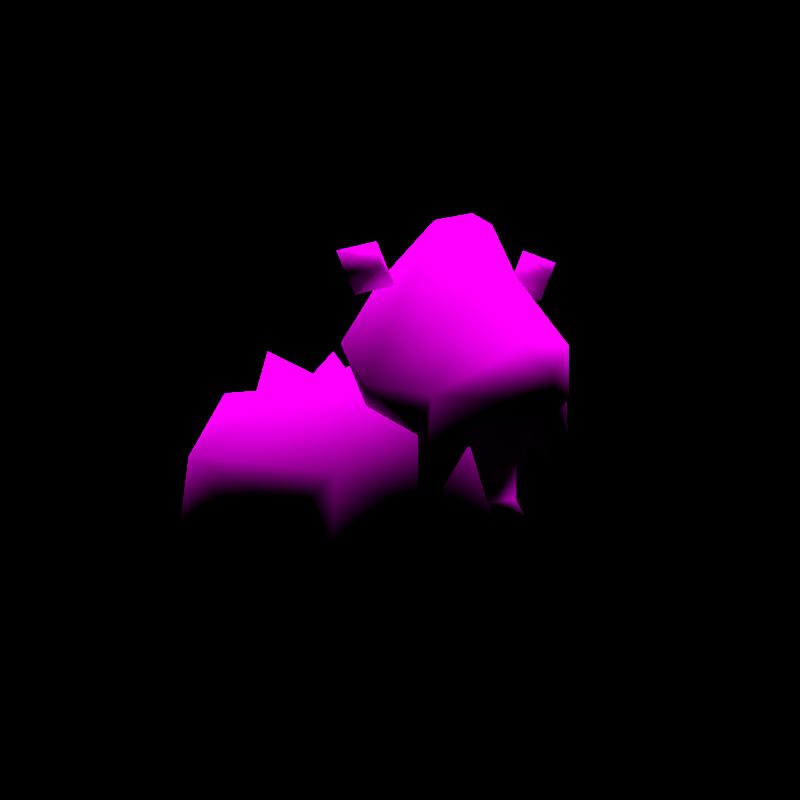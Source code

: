 # Source: rumble-beartic.blend  (saved by Blender 3.6.11; exported with 4.5.12 LTS)
import bpy
from mathutils import Matrix  # noqa: F401  (used for matrix-valued properties, if any)

bpy.ops.wm.read_factory_settings(use_empty=True)
scene = bpy.context.scene
scene.name = 'regice'

# ---- collections
col_don_t_render_me = bpy.data.collections.new("Don't Render Me"); scene.collection.children.link(col_don_t_render_me)

# ---- images (referenced by path relative to the original .blend; pixels are not part of the script)
import os
ASSET_DIR = os.environ.get("B2B_ASSET_DIR", "")  # directory of the original .blend (textures are referenced by path, not embedded)
HERE = os.path.dirname(os.path.abspath(__file__))  # packed textures are extracted next to this script under _unpacked/

def load_image(name, relpath, width, height, colorspace="sRGB"):
    """Load a texture the original file referenced (path relative to the .blend, or extracted next to this script)."""
    p = next((c for c in (os.path.join(HERE, relpath), os.path.join(ASSET_DIR, relpath)) if relpath and os.path.exists(c)), "")
    if p:
        img = bpy.data.images.load(p, check_existing=True)
        img.name = name
    else:  # same state as the original file: an image datablock whose file is absent (Cycles renders it pink)
        img = bpy.data.images.new(name, width, height)
        img.source = "FILE"
        img.filepath = "//" + (relpath or name)
    img.colorspace_settings.name = colorspace
    return img
img_tunbeaa_body_c_png = load_image('TUNBEAA_body_C.png', 'TUNBEAA_body_C.png', 1024, 1024, 'sRGB')
img_tunbeaa_eye_c_png = load_image('TUNBEAA_eye_C.png', 'TUNBEAA_eye_C.png', 1024, 1024, 'sRGB')

# ---- materials (node trees are filled in below, after node groups)
mat_pii_tunbeaa_body_png = bpy.data.materials.new('Pii_TUNBEAA_body.png')
mat_pii_tunbeaa_body_png.use_transparent_shadow = False
mat_pii_tunbeaa_body_png.diffuse_color = (0.5, 0.5, 0.5, 1.0)
mat_pii_tunbeaa_body_png.roughness = 0.5528
mat_pii_tunbeaa_body_png.specular_intensity = 1.0
mat_pii_tunbeaa_eye_png = bpy.data.materials.new('Pii_TUNBEAA_eye.png')
mat_pii_tunbeaa_eye_png.use_transparent_shadow = False
mat_pii_tunbeaa_eye_png.diffuse_color = (0.5, 0.5, 0.5, 1.0)
mat_pii_tunbeaa_eye_png.roughness = 0.5528
mat_pii_tunbeaa_eye_png.specular_intensity = 1.0

# ---- material node trees
mat_pii_tunbeaa_body_png.use_nodes = True; mat_pii_tunbeaa_body_png.node_tree.nodes.clear()
_N = mat_pii_tunbeaa_body_png.node_tree.nodes; _L = mat_pii_tunbeaa_body_png.node_tree.links
n0 = _N.new('ShaderNodeOutputMaterial'); n0.name = 'Material Output'; n0.location = (300, 300)
n1 = _N.new('ShaderNodeBsdfPrincipled'); n1.name = 'Principled BSDF'; n1.location = (10, 300)
n1.distribution = 'GGX'
n1.subsurface_method = 'BURLEY'
n1.inputs[2].default_value = 0.0
n1.inputs[3].default_value = 1.45
n1.inputs[13].default_value = 0.0
n1.inputs[27].default_value = (0.0, 0.0, 0.0, 1.0)
n1.inputs[28].default_value = 1.0
n2 = _N.new('ShaderNodeTexImage'); n2.name = 'Image Texture'; n2.location = (-300, 600)
n2.image = img_tunbeaa_body_c_png
n2.interpolation = 'Closest'
n2.extension = 'MIRROR'
_L.new(n1.outputs[0], n0.inputs[0])
_L.new(n2.outputs[0], n1.inputs[0])
n0.is_active_output = True
mat_pii_tunbeaa_eye_png.use_nodes = True; mat_pii_tunbeaa_eye_png.node_tree.nodes.clear()
_N = mat_pii_tunbeaa_eye_png.node_tree.nodes; _L = mat_pii_tunbeaa_eye_png.node_tree.links
n0 = _N.new('ShaderNodeOutputMaterial'); n0.name = 'Material Output'; n0.location = (300, 300)
n1 = _N.new('ShaderNodeBsdfPrincipled'); n1.name = 'Principled BSDF'; n1.location = (10, 300)
n1.distribution = 'GGX'
n1.subsurface_method = 'BURLEY'
n1.inputs[2].default_value = 0.0
n1.inputs[3].default_value = 1.45
n1.inputs[13].default_value = 0.0
n1.inputs[27].default_value = (0.0, 0.0, 0.0, 1.0)
n1.inputs[28].default_value = 1.0
n2 = _N.new('ShaderNodeTexImage'); n2.name = 'Image Texture'; n2.location = (-300, 600)
n2.image = img_tunbeaa_eye_c_png
n2.interpolation = 'Closest'
n2.extension = 'MIRROR'
_L.new(n1.outputs[0], n0.inputs[0])
_L.new(n2.outputs[0], n1.inputs[0])
n0.is_active_output = True

# ---- world
world_world = bpy.data.worlds.new('World'); scene.world = world_world
world_world.use_nodes = True; world_world.node_tree.nodes.clear()
_N = world_world.node_tree.nodes; _L = world_world.node_tree.links
n0 = _N.new('ShaderNodeOutputWorld'); n0.name = 'World Output'; n0.location = (300, 300)
n1 = _N.new('ShaderNodeBackground'); n1.name = 'Background'; n1.location = (10, 300)
n1.inputs[0].default_value = (0.05088, 0.05088, 0.05088, 1.0)
n1.inputs[1].default_value = 0.0
_L.new(n1.outputs[0], n0.inputs[0])
n0.is_active_output = True
world_world.color = (0.05088, 0.05088, 0.05088)
world_world.use_sun_shadow = False
world_world.sun_shadow_jitter_overblur = 0.0

# ---- cameras
cam_camera = bpy.data.cameras.new('Camera')
cam_camera.clip_end = 2e+04

# ---- lights
light_sun = bpy.data.lights.new('Sun', 'SUN')
light_sun.specular_factor = 0.0
light_sun.transmission_factor = 0.0
light_sun.use_shadow = False
light_sun.angle = 0.7854
light_sun.energy = 5.0
light_sun.shadow_soft_size = 0.25

# ---- meshes
me_tunbeaa = bpy.data.meshes.new('TUNBEAA')
me_tunbeaa.from_pydata([(0.0, 0.4239, 0.3252), (0.0, 0.4239, 0.1779), (-0.3742, 0.3198, -2.414e-08), (0.3742, 0.3198, -2.414e-08), (-0.354, 0.2551, 0.3252), (0.354, 0.2551, 0.3252), (-0.2719, 0.2127, 0.4863), (0.2719, 0.2127, 0.4863), (0.0, 0.3513, 0.4863), (0.0, 0.08024, 0.1412), (-0.2131, -0.04252, 0.4863), (-0.2841, 0.07633, 0.1615), (-0.2176, -0.2792, 0.3252), (-0.2253, -0.08058, 0.2049), (0.2131, -0.04252, 0.4863), (0.2841, 0.07633, 0.1615), (0.2176, -0.2792, 0.3252), (0.2253, -0.08058, 0.2049), (0.0, 0.03119, 0.5125), (0.0, -0.08656, 0.1804), (-0.1516, -0.2736, 0.499), (0.0, -0.3724, 0.4054), (0.0, -0.2801, 0.2157), (0.0, -0.1812, 0.6135), (0.1516, -0.2736, 0.499), (0.0, 0.4372, 0.1532), (-0.09961, 0.4888, 0.2304), (0.0, 0.43, 0.3243), (-0.1395, 0.4081, 0.1749), (0.09961, 0.4888, 0.2304), (-0.1018, 0.4111, 0.06277), (0.1395, 0.4081, 0.1749), (0.0, 0.3101, 0.05701), (0.1018, 0.4111, 0.06277), (-0.1395, 0.3962, 0.3178), (0.1395, 0.3962, 0.3178), (-0.1395, 0.3028, 0.09429), (0.1395, 0.3028, 0.09429), (-0.09961, 0.4572, 0.4437), (-0.1972, 0.2644, 0.2921), (-0.1395, 0.3372, 0.4436), (0.1972, 0.2644, 0.2921), (0.09961, 0.4572, 0.4437), (0.1395, 0.3372, 0.4436), (-0.1018, 0.2143, 0.02448), (0.1018, 0.2143, 0.02448), (0.0, 0.1457, 0.09649), (0.0, 0.356, 0.4746), (-0.1395, 0.167, 0.09123), (-0.1395, 0.2259, 0.4899), (-0.1395, 0.09445, 0.2068), (-0.1395, 0.1101, 0.4073), (0.1395, 0.167, 0.09123), (0.1395, 0.2259, 0.4899), (0.1395, 0.09445, 0.2068), (0.1395, 0.1101, 0.4073), (-0.1018, 0.3143, 0.5946), (0.1018, 0.3143, 0.5946), (0.0, 0.2186, 0.5272), (-0.09961, 0.0555, 0.1189), (0.0, 0.06058, 0.2002), (-0.1018, 0.1202, 0.5529), (0.0, 0.081, 0.429), (0.09961, 0.0555, 0.1189), (0.1018, 0.1202, 0.5529), (0.0, -0.6504, 0.4198), (0.0, -0.7505, 0.4915), (-0.08015, -0.7144, 0.4952), (0.08015, -0.7144, 0.4952), (-0.07819, -0.5903, 0.4032), (0.07819, -0.5903, 0.4032), (-0.0391, -0.6003, 0.2804), (0.0391, -0.6003, 0.2804), (0.0, -0.6416, 0.2887), (0.0, -0.7646, 0.5508), (0.0, -0.5075, 0.3853), (-0.1062, -0.6504, 0.4683), (-0.1537, -0.5123, 0.4188), (-0.1988, -0.5864, 0.2416), (0.1062, -0.6504, 0.4683), (0.1537, -0.5123, 0.4188), (0.1988, -0.5864, 0.2416), (0.0, -0.6887, 0.2462), (-0.05597, -0.7406, 0.6044), (0.05597, -0.7406, 0.6044), (-0.1732, -0.5967, 0.5052), (0.0, -0.6108, 0.1576), (0.1732, -0.5967, 0.5052), (0.1295, -0.3198, 0.7497), (0.2264, -0.3153, 0.6105), (0.09481, -0.1855, 0.6105), (0.1513, -0.4586, 0.7148), (0.0, -0.262, 0.7375), (0.07712, -0.4586, 0.8717), (0.0, -0.3534, 0.8884), (0.1534, -0.3015, 0.4713), (0.2482, -0.4586, 0.5245), (-0.1295, -0.3198, 0.7497), (-0.09481, -0.1855, 0.6105), (0.0, -0.4897, 0.8884), (0.05561, -0.5755, 0.7461), (0.1367, -0.6019, 0.6105), (0.0, -0.2267, 0.4835), (0.0, -0.3615, 0.3853), (-0.07712, -0.4586, 0.8717), (-0.2264, -0.3153, 0.6105), (-0.1513, -0.4586, 0.7148), (-0.05561, -0.5755, 0.7461), (-0.1534, -0.3015, 0.4713), (-0.2482, -0.4586, 0.5245), (-0.1367, -0.6019, 0.6105), (-0.2614, -0.3085, 2.329e-08), (0.2614, -0.3085, 2.329e-08), (0.2939, -0.4179, 0.7998), (0.2221, -0.3544, 0.7665), (0.1954, -0.4179, 0.824), (0.2489, -0.4179, 0.709), (0.2221, -0.4813, 0.7665), (0.1504, -0.4179, 0.7331), (-0.2939, -0.4179, 0.7998), (-0.1954, -0.4179, 0.824), (-0.2221, -0.3544, 0.7665), (-0.2221, -0.4813, 0.7665), (-0.2489, -0.4179, 0.709), (-0.1504, -0.4179, 0.7331)], [], [(0, 1, 2), (0, 3, 1), (0, 2, 4), (0, 5, 3), (0, 4, 6), (0, 7, 5), (0, 6, 8), (0, 8, 7), (1, 9, 2), (1, 3, 9), (4, 10, 6), (4, 2, 11), (4, 12, 10), (4, 11, 13), (4, 13, 12), (2, 9, 11), (5, 7, 14), (5, 15, 3), (5, 14, 16), (5, 17, 15), (5, 16, 17), (3, 15, 9), (8, 6, 18), (8, 18, 7), (7, 18, 14), (6, 10, 18), (13, 11, 19), (19, 15, 17), (19, 11, 9), (19, 9, 15), (12, 20, 10), (12, 21, 20), (12, 22, 21), (22, 16, 21), (14, 18, 23), (14, 24, 16), (14, 23, 24), (23, 10, 20), (23, 20, 21), (23, 18, 10), (23, 21, 24), (24, 21, 16), (25, 26, 27), (25, 28, 26), (25, 27, 29), (25, 30, 28), (25, 29, 31), (25, 32, 30), (25, 31, 33), (25, 33, 32), (26, 34, 27), (26, 28, 34), (29, 35, 31), (29, 27, 35), (30, 32, 36), (30, 36, 28), (33, 31, 37), (33, 37, 32), (34, 38, 27), (34, 28, 39), (34, 40, 38), (34, 39, 40), (28, 36, 39), (35, 41, 31), (35, 27, 42), (35, 43, 41), (35, 42, 43), (31, 41, 37), (32, 44, 36), (32, 37, 45), (32, 46, 44), (32, 45, 46), (38, 40, 47), (38, 47, 27), (42, 47, 43), (42, 27, 47), (39, 36, 48), (39, 49, 40), (39, 48, 50), (39, 51, 49), (44, 46, 48), (44, 48, 36), (41, 52, 37), (41, 43, 53), (41, 54, 52), (41, 53, 55), (45, 52, 46), (45, 37, 52), (47, 40, 56), (47, 57, 43), (47, 56, 58), (47, 58, 57), (57, 53, 43), (57, 58, 53), (56, 40, 49), (56, 49, 58), (50, 48, 59), (50, 59, 60), (59, 46, 60), (59, 48, 46), (51, 61, 49), (51, 62, 61), (61, 62, 58), (61, 58, 49), (54, 63, 52), (54, 60, 63), (63, 60, 46), (63, 46, 52), (55, 53, 64), (55, 64, 62), (64, 58, 62), (64, 53, 58), (65, 66, 67), (65, 68, 66), (65, 67, 69), (65, 70, 68), (65, 69, 71), (65, 72, 70), (65, 71, 73), (65, 73, 72), (66, 74, 67), (66, 68, 74), (69, 75, 71), (69, 67, 76), (69, 77, 75), (69, 76, 78), (69, 78, 77), (70, 72, 75), (70, 79, 68), (70, 75, 80), (70, 81, 79), (70, 80, 81), (73, 71, 82), (73, 82, 72), (74, 83, 67), (74, 68, 84), (74, 84, 83), (76, 85, 78), (76, 67, 85), (85, 77, 78), (85, 67, 83), (75, 86, 71), (75, 72, 86), (86, 82, 71), (86, 72, 82), (79, 81, 87), (79, 87, 68), (87, 81, 80), (87, 84, 68), (88, 89, 90), (88, 91, 89), (88, 90, 92), (88, 93, 91), (88, 92, 94), (88, 94, 93), (89, 95, 90), (89, 91, 96), (89, 96, 95), (92, 97, 94), (92, 90, 98), (92, 98, 97), (93, 94, 99), (93, 99, 100), (91, 101, 96), (95, 102, 90), (95, 96, 80), (95, 103, 102), (95, 80, 103), (90, 102, 98), (97, 104, 94), (97, 98, 105), (97, 106, 104), (97, 105, 106), (94, 104, 99), (100, 99, 107), (100, 107, 84), (99, 104, 107), (101, 87, 96), (101, 84, 87), (87, 80, 96), (103, 108, 102), (103, 80, 75), (103, 77, 108), (103, 75, 77), (98, 108, 105), (98, 102, 108), (106, 105, 109), (106, 109, 110), (108, 77, 109), (108, 109, 105), (107, 83, 84), (110, 109, 85), (110, 85, 83), (85, 109, 77), (111, 22, 12), (111, 19, 22), (111, 12, 13), (111, 13, 19), (22, 19, 112), (22, 112, 16), (19, 17, 112), (112, 17, 16), (113, 114, 115), (113, 116, 114), (113, 115, 117), (113, 117, 116), (114, 118, 115), (114, 116, 118), (118, 117, 115), (118, 116, 117), (119, 120, 121), (119, 122, 120), (119, 121, 123), (119, 123, 122), (120, 124, 121), (120, 122, 124), (124, 123, 121), (124, 122, 123), (107, 110, 83), (101, 100, 84), (100, 101, 91), (91, 93, 100), (106, 110, 107), (106, 107, 104)])
me_tunbeaa.polygons.foreach_set('use_smooth', [True] * 224)
me_tunbeaa.polygons.foreach_set('material_index', [0, 0, 0, 0, 0, 0, 0, 0, 0, 0, 0, 0, 0, 0, 0, 0, 0, 0, 0, 0, 0, 0, 0, 0, 0, 0, 0, 0, 0, 0, 0, 0, 0, 0, 0, 0, 0, 0, 0, 0, 0, 0, 0, 0, 0, 0, 0, 0, 0, 0, 0, 0, 0, 0, 0, 0, 0, 0, 0, 0, 0, 0, 0, 0, 0, 0, 0, 0, 0, 0, 0, 0, 0, 0, 0, 0, 0, 0, 0, 0, 0, 0, 0, 0, 0, 0, 0, 0, 0, 0, 0, 0, 0, 0, 0, 0, 0, 0, 0, 0, 0, 0, 0, 0, 0, 0, 0, 0, 0, 0, 0, 0, 0, 0, 0, 0, 0, 0, 0, 0, 0, 0, 0, 0, 0, 0, 0, 0, 0, 0, 0, 0, 0, 0, 0, 0, 0, 0, 0, 0, 0, 0, 0, 0, 0, 0, 0, 0, 0, 0, 0, 0, 0, 0, 0, 0, 0, 0, 0, 0, 0, 0, 0, 0, 0, 0, 0, 0, 0, 0, 0, 0, 0, 0, 0, 0, 0, 0, 0, 0, 0, 0, 0, 0, 0, 0, 0, 0, 0, 0, 0, 0, 0, 0, 0, 0, 0, 0, 0, 0, 0, 0, 0, 0, 0, 0, 0, 0, 0, 0, 0, 0, 0, 0, 0, 0, 0, 0, 1, 1, 1, 1, 1, 1])
_uv = me_tunbeaa.uv_layers.new(name='Float2')
_uv.uv.foreach_set('vector', [0.4332, 0.8064, 0.4332, 0.7955, 0.4178, 0.7823, 0.4332, 0.8064, 0.4178, 0.7823, 0.4332, 0.7955, 0.4332, 0.8064, 0.4178, 0.7823, 0.4081, 0.8064, 0.4332, 0.8064, 0.4081, 0.8064, 0.4178, 0.7823, 0.4332, 0.8064, 0.4081, 0.8064, 0.4019, 0.8184, 0.4332, 0.8064, 0.4019, 0.8184, 0.4081, 0.8064, 0.4332, 0.8064, 0.4019, 0.8184, 0.4225, 0.8184, 0.4332, 0.8064, 0.4225, 0.8184, 0.4019, 0.8184, 0.4332, 0.7955, 0.3822, 0.7927, 0.4178, 0.7823, 0.4332, 0.7955, 0.4178, 0.7823, 0.3822, 0.7927, 0.4081, 0.8064, 0.3639, 0.8184, 0.4019, 0.8184, 0.4081, 0.8064, 0.4178, 0.7823, 0.3816, 0.7943, 0.4081, 0.8064, 0.3288, 0.8064, 0.3639, 0.8184, 0.4081, 0.8064, 0.3816, 0.7943, 0.351, 0.7968, 0.4081, 0.8064, 0.351, 0.7968, 0.3288, 0.8064, 0.4178, 0.7823, 0.3822, 0.7927, 0.3816, 0.7943, 0.4081, 0.8064, 0.4019, 0.8184, 0.3639, 0.8184, 0.4081, 0.8064, 0.3816, 0.7943, 0.4178, 0.7823, 0.4081, 0.8064, 0.3639, 0.8184, 0.3288, 0.8064, 0.4081, 0.8064, 0.351, 0.7968, 0.3816, 0.7943, 0.4081, 0.8064, 0.3288, 0.8064, 0.351, 0.7968, 0.4178, 0.7823, 0.3816, 0.7943, 0.3822, 0.7927, 0.4225, 0.8184, 0.4019, 0.8184, 0.3749, 0.8203, 0.4225, 0.8184, 0.3749, 0.8203, 0.4019, 0.8184, 0.4019, 0.8184, 0.3749, 0.8203, 0.3639, 0.8184, 0.4019, 0.8184, 0.3639, 0.8184, 0.3749, 0.8203, 0.351, 0.7968, 0.3816, 0.7943, 0.3574, 0.7957, 0.3574, 0.7957, 0.3816, 0.7943, 0.351, 0.7968, 0.3574, 0.7957, 0.3816, 0.7943, 0.3822, 0.7927, 0.3574, 0.7957, 0.3822, 0.7927, 0.3816, 0.7943, 0.3288, 0.8064, 0.3296, 0.8193, 0.3639, 0.8184, 0.3288, 0.8064, 0.3149, 0.8124, 0.3296, 0.8193, 0.3288, 0.8064, 0.3286, 0.7983, 0.3149, 0.8124, 0.3286, 0.7983, 0.3288, 0.8064, 0.3149, 0.8124, 0.3639, 0.8184, 0.3749, 0.8203, 0.3433, 0.8278, 0.3639, 0.8184, 0.3296, 0.8193, 0.3288, 0.8064, 0.3639, 0.8184, 0.3433, 0.8278, 0.3296, 0.8193, 0.3433, 0.8278, 0.3639, 0.8184, 0.3296, 0.8193, 0.3433, 0.8278, 0.3296, 0.8193, 0.3149, 0.8124, 0.3433, 0.8278, 0.3749, 0.8203, 0.3639, 0.8184, 0.3433, 0.8278, 0.3149, 0.8124, 0.3296, 0.8193, 0.3296, 0.8193, 0.3149, 0.8124, 0.3288, 0.8064, 0.1764, 0.9179, 0.199, 0.9309, 0.1861, 0.9467, 0.1764, 0.9179, 0.167, 0.9214, 0.199, 0.9309, 0.1764, 0.9179, 0.1861, 0.9467, 0.199, 0.9309, 0.1764, 0.9179, 0.1646, 0.903, 0.167, 0.9214, 0.1764, 0.9179, 0.199, 0.9309, 0.167, 0.9214, 0.1764, 0.9179, 0.132, 0.9021, 0.1646, 0.903, 0.1764, 0.9179, 0.167, 0.9214, 0.1646, 0.903, 0.1764, 0.9179, 0.1646, 0.903, 0.132, 0.9021, 0.199, 0.9309, 0.1752, 0.9456, 0.1861, 0.9467, 0.199, 0.9309, 0.167, 0.9214, 0.1752, 0.9456, 0.199, 0.9309, 0.1752, 0.9456, 0.167, 0.9214, 0.199, 0.9309, 0.1861, 0.9467, 0.1752, 0.9456, 0.1646, 0.903, 0.132, 0.9021, 0.1296, 0.9081, 0.1646, 0.903, 0.1296, 0.9081, 0.167, 0.9214, 0.1646, 0.903, 0.167, 0.9214, 0.1296, 0.9081, 0.1646, 0.903, 0.1296, 0.9081, 0.132, 0.9021, 0.1752, 0.9456, 0.1863, 0.9637, 0.1861, 0.9467, 0.1752, 0.9456, 0.167, 0.9214, 0.1172, 0.94, 0.1752, 0.9456, 0.1495, 0.9665, 0.1863, 0.9637, 0.1752, 0.9456, 0.1172, 0.94, 0.1495, 0.9665, 0.167, 0.9214, 0.1296, 0.9081, 0.1172, 0.94, 0.1752, 0.9456, 0.1172, 0.94, 0.167, 0.9214, 0.1752, 0.9456, 0.1861, 0.9467, 0.1863, 0.9637, 0.1752, 0.9456, 0.1495, 0.9665, 0.1172, 0.94, 0.1752, 0.9456, 0.1863, 0.9637, 0.1495, 0.9665, 0.167, 0.9214, 0.1172, 0.94, 0.1296, 0.9081, 0.132, 0.9021, 0.1011, 0.8968, 0.1296, 0.9081, 0.132, 0.9021, 0.1296, 0.9081, 0.1011, 0.8968, 0.132, 0.9021, 0.07894, 0.9084, 0.1011, 0.8968, 0.132, 0.9021, 0.1011, 0.8968, 0.07894, 0.9084, 0.1863, 0.9637, 0.1495, 0.9665, 0.1555, 0.9715, 0.1863, 0.9637, 0.1555, 0.9715, 0.1861, 0.9467, 0.1863, 0.9637, 0.1555, 0.9715, 0.1495, 0.9665, 0.1863, 0.9637, 0.1861, 0.9467, 0.1555, 0.9715, 0.1172, 0.94, 0.1296, 0.9081, 0.08501, 0.9134, 0.1172, 0.94, 0.1048, 0.9719, 0.1495, 0.9665, 0.1172, 0.94, 0.08501, 0.9134, 0.05925, 0.9343, 0.1172, 0.94, 0.06745, 0.9586, 0.1048, 0.9719, 0.1011, 0.8968, 0.07894, 0.9084, 0.08501, 0.9134, 0.1011, 0.8968, 0.08501, 0.9134, 0.1296, 0.9081, 0.1172, 0.94, 0.08501, 0.9134, 0.1296, 0.9081, 0.1172, 0.94, 0.1495, 0.9665, 0.1048, 0.9719, 0.1172, 0.94, 0.05925, 0.9343, 0.08501, 0.9134, 0.1172, 0.94, 0.1048, 0.9719, 0.06745, 0.9586, 0.1011, 0.8968, 0.08501, 0.9134, 0.07894, 0.9084, 0.1011, 0.8968, 0.1296, 0.9081, 0.08501, 0.9134, 0.1555, 0.9715, 0.1495, 0.9665, 0.1334, 0.9832, 0.1555, 0.9715, 0.1334, 0.9832, 0.1495, 0.9665, 0.1555, 0.9715, 0.1334, 0.9832, 0.1025, 0.9779, 0.1555, 0.9715, 0.1025, 0.9779, 0.1334, 0.9832, 0.1334, 0.9832, 0.1048, 0.9719, 0.1495, 0.9665, 0.1334, 0.9832, 0.1025, 0.9779, 0.1048, 0.9719, 0.1334, 0.9832, 0.1495, 0.9665, 0.1048, 0.9719, 0.1334, 0.9832, 0.1048, 0.9719, 0.1025, 0.9779, 0.05925, 0.9343, 0.08501, 0.9134, 0.04819, 0.9163, 0.05925, 0.9343, 0.04819, 0.9163, 0.04832, 0.9333, 0.04819, 0.9163, 0.07894, 0.9084, 0.04832, 0.9333, 0.04819, 0.9163, 0.08501, 0.9134, 0.07894, 0.9084, 0.06745, 0.9586, 0.06988, 0.977, 0.1048, 0.9719, 0.06745, 0.9586, 0.05807, 0.9621, 0.06988, 0.977, 0.06988, 0.977, 0.05807, 0.9621, 0.1025, 0.9779, 0.06988, 0.977, 0.1025, 0.9779, 0.1048, 0.9719, 0.05925, 0.9343, 0.04819, 0.9163, 0.08501, 0.9134, 0.05925, 0.9343, 0.04832, 0.9333, 0.04819, 0.9163, 0.04819, 0.9163, 0.04832, 0.9333, 0.07894, 0.9084, 0.04819, 0.9163, 0.07894, 0.9084, 0.08501, 0.9134, 0.06745, 0.9586, 0.1048, 0.9719, 0.06988, 0.977, 0.06745, 0.9586, 0.06988, 0.977, 0.05807, 0.9621, 0.06988, 0.977, 0.1025, 0.9779, 0.05807, 0.9621, 0.06988, 0.977, 0.1048, 0.9719, 0.1025, 0.9779, 0.0, 0.3278, 0.0, 0.4074, -0.4414, 0.4121, 0.0, 0.3278, 0.4414, 0.4121, 0.0, 0.4074, 0.0, 0.3278, -0.4414, 0.4121, -0.391, 0.307, 0.0, 0.3278, 0.391, 0.307, 0.4414, 0.4121, 0.0, 0.3278, -0.391, 0.307, -0.1955, 0.1535, 0.0, 0.3278, 0.1955, 0.1535, 0.391, 0.307, 0.0, 0.3278, -0.1955, 0.1535, 0.0, 0.1639, 0.0, 0.3278, 0.0, 0.1639, 0.1955, 0.1535, 0.0, 0.4074, 0.0, 0.4915, -0.4414, 0.4121, 0.0, 0.4074, 0.4414, 0.4121, 0.0, 0.4915, -0.391, 0.307, 0.0, 0.2846, -0.1955, 0.1535, -0.391, 0.307, -0.4414, 0.4121, -0.5311, 0.3884, -0.391, 0.307, -0.6996, 0.3203, 0.0, 0.2846, -0.391, 0.307, -0.5311, 0.3884, -0.9941, 0.105, -0.391, 0.307, -0.9941, 0.105, -0.6996, 0.3203, 0.391, 0.307, 0.1955, 0.1535, 0.0, 0.2846, 0.391, 0.307, 0.5311, 0.3884, 0.4414, 0.4121, 0.391, 0.307, 0.0, 0.2846, 0.6996, 0.3203, 0.391, 0.307, 0.9941, 0.105, 0.5311, 0.3884, 0.391, 0.307, 0.6996, 0.3203, 0.9941, 0.105, 0.0, 0.1639, -0.1955, 0.1535, 0.0, 0.1108, 0.0, 0.1639, 0.0, 0.1108, 0.1955, 0.1535, 0.0, 0.4915, -0.343, 0.5585, -0.4414, 0.4121, 0.0, 0.4915, 0.4414, 0.4121, 0.343, 0.5585, 0.0, 0.4915, 0.343, 0.5585, -0.343, 0.5585, -0.5311, 0.3884, -0.9971, 0.4345, -0.9941, 0.105, -0.5311, 0.3884, -0.4414, 0.4121, -0.9971, 0.4345, -0.9971, 0.4345, -0.6996, 0.3203, -0.9941, 0.105, -0.9971, 0.4345, -0.4414, 0.4121, -0.343, 0.5585, 0.0, 0.2846, 0.0, 0.0, -0.1955, 0.1535, 0.0, 0.2846, 0.1955, 0.1535, 0.0, 0.0, 0.0, 0.0, 0.0, 0.1108, -0.1955, 0.1535, 0.0, 0.0, 0.1955, 0.1535, 0.0, 0.1108, 0.5311, 0.3884, 0.9941, 0.105, 0.9971, 0.4345, 0.5311, 0.3884, 0.9971, 0.4345, 0.4414, 0.4121, 0.9971, 0.4345, 0.9941, 0.105, 0.6996, 0.3203, 0.9971, 0.4345, 0.343, 0.5585, 0.4414, 0.4121, 0.4261, 0.9531, 0.4585, 0.9298, 0.4145, 0.9298, 0.4261, 0.9531, 0.4351, 0.9473, 0.4585, 0.9298, 0.4261, 0.9531, 0.4145, 0.9298, 0.3828, 0.9511, 0.4261, 0.9531, 0.405, 0.9735, 0.4351, 0.9473, 0.4261, 0.9531, 0.3828, 0.9511, 0.3828, 0.9763, 0.4261, 0.9531, 0.3828, 0.9763, 0.405, 0.9735, 0.4585, 0.9298, 0.4341, 0.9066, 0.4145, 0.9298, 0.4585, 0.9298, 0.4351, 0.9473, 0.4658, 0.9155, 0.4585, 0.9298, 0.4658, 0.9155, 0.4341, 0.9066, 0.3828, 0.9511, 0.3395, 0.9531, 0.3828, 0.9763, 0.3828, 0.9511, 0.4145, 0.9298, 0.3511, 0.9298, 0.3828, 0.9511, 0.3511, 0.9298, 0.3395, 0.9531, 0.405, 0.9735, 0.3828, 0.9763, 0.3828, 0.9763, 0.405, 0.9735, 0.3828, 0.9763, 0.4022, 0.9525, 0.4351, 0.9473, 0.4381, 0.9298, 0.4658, 0.9155, 0.4341, 0.9066, 0.3828, 0.9086, 0.4145, 0.9298, 0.4341, 0.9066, 0.4658, 0.9155, 0.4296, 0.897, 0.4341, 0.9066, 0.3828, 0.8922, 0.3828, 0.9086, 0.4341, 0.9066, 0.4296, 0.897, 0.3828, 0.8922, 0.4145, 0.9298, 0.3828, 0.9086, 0.3511, 0.9298, 0.3395, 0.9531, 0.3605, 0.9735, 0.3828, 0.9763, 0.3395, 0.9531, 0.3511, 0.9298, 0.3071, 0.9298, 0.3395, 0.9531, 0.3304, 0.9473, 0.3605, 0.9735, 0.3395, 0.9531, 0.3071, 0.9298, 0.3304, 0.9473, 0.3828, 0.9763, 0.3605, 0.9735, 0.3828, 0.9763, 0.4022, 0.9525, 0.3828, 0.9763, 0.3633, 0.9525, 0.4022, 0.9525, 0.3633, 0.9525, 0.4041, 0.9288, 0.3828, 0.9763, 0.3605, 0.9735, 0.3633, 0.9525, 0.4381, 0.9298, 0.4463, 0.9122, 0.4658, 0.9155, 0.4381, 0.9298, 0.4041, 0.9288, 0.4463, 0.9122, 0.4463, 0.9122, 0.4296, 0.897, 0.4658, 0.9155, 0.3828, 0.8922, 0.3315, 0.9066, 0.3828, 0.9086, 0.3828, 0.8922, 0.4296, 0.897, 0.3828, 0.8922, 0.3828, 0.8922, 0.336, 0.897, 0.3315, 0.9066, 0.3828, 0.8922, 0.3828, 0.8922, 0.336, 0.897, 0.3511, 0.9298, 0.3315, 0.9066, 0.3071, 0.9298, 0.3511, 0.9298, 0.3828, 0.9086, 0.3315, 0.9066, 0.3304, 0.9473, 0.3071, 0.9298, 0.2998, 0.9155, 0.3304, 0.9473, 0.2998, 0.9155, 0.3275, 0.9298, 0.3315, 0.9066, 0.336, 0.897, 0.2998, 0.9155, 0.3315, 0.9066, 0.2998, 0.9155, 0.3071, 0.9298, 0.3633, 0.9525, 0.3614, 0.9288, 0.4041, 0.9288, 0.3275, 0.9298, 0.2998, 0.9155, 0.3193, 0.9122, 0.3275, 0.9298, 0.3193, 0.9122, 0.3614, 0.9288, 0.3193, 0.9122, 0.2998, 0.9155, 0.336, 0.897, 0.9653, 1.0, 0.9467, 0.7304, 0.9461, 0.5935, 0.9653, 1.0, 0.8201, 0.7744, 0.9467, 0.7304, 0.9653, 1.0, 0.9461, 0.5935, 0.8162, 0.7439, 0.9653, 1.0, 0.8162, 0.7439, 0.8201, 0.7744, 0.9467, 0.7304, 0.8201, 0.7744, 0.9653, 1.0, 0.9467, 0.7304, 0.9653, 1.0, 0.9461, 0.5935, 0.8201, 0.7744, 0.8162, 0.7439, 0.9653, 1.0, 0.9653, 1.0, 0.8162, 0.7439, 0.9461, 0.5935, 0.2083, 0.8306, 0.1158, 0.8091, 0.08137, 0.8462, 0.2083, 0.8306, 0.1503, 0.7721, 0.1158, 0.8091, 0.2083, 0.8306, 0.08137, 0.8462, 0.1158, 0.8091, 0.2083, 0.8306, 0.1158, 0.8091, 0.1503, 0.7721, 0.1158, 0.8091, 0.02335, 0.7876, 0.08137, 0.8462, 0.1158, 0.8091, 0.1503, 0.7721, 0.02335, 0.7876, 0.02335, 0.7876, 0.1158, 0.8091, 0.08137, 0.8462, 0.02335, 0.7876, 0.1503, 0.7721, 0.1158, 0.8091, 0.2083, 0.8306, 0.08137, 0.8462, 0.1158, 0.8091, 0.2083, 0.8306, 0.1158, 0.8091, 0.08137, 0.8462, 0.2083, 0.8306, 0.1158, 0.8091, 0.1503, 0.7721, 0.2083, 0.8306, 0.1503, 0.7721, 0.1158, 0.8091, 0.08137, 0.8462, 0.02335, 0.7876, 0.1158, 0.8091, 0.08137, 0.8462, 0.1158, 0.8091, 0.02335, 0.7876, 0.02335, 0.7876, 0.1503, 0.7721, 0.1158, 0.8091, 0.02335, 0.7876, 0.1158, 0.8091, 0.1503, 0.7721, 0.5495, 0.9309, 0.3316, 0.7578, 0.01085, 0.8937, 0.3316, 0.7578, 0.5495, 0.9309, 0.01085, 0.8937, 0.5495, 0.9309, 0.3316, 0.7578, 0.767, 0.7866, 0.767, 0.7866, 0.9653, 0.9838, 0.5495, 0.9309, 0.767, 0.7866, 0.3316, 0.7578, 0.5495, 0.9309, 0.767, 0.7866, 0.5495, 0.9309, 0.9653, 0.9838])
me_tunbeaa.materials.append(mat_pii_tunbeaa_body_png)
me_tunbeaa.materials.append(mat_pii_tunbeaa_eye_png)
me_tunbeaa.update()
me_tunbeaa.normals_split_custom_set([tuple(v) for v in zip(*[iter([1.513e-07, 0.9686, 0.2485, 9.79e-06, 0.6133, -0.7899, -0.4136, 0.479, -0.7743, 1.513e-07, 0.9686, 0.2485, 0.4136, 0.479, -0.7743, 9.79e-06, 0.6133, -0.7899, 1.513e-07, 0.9686, 0.2485, -0.4136, 0.479, -0.7743, -0.8102, 0.522, 0.2668, 1.513e-07, 0.9686, 0.2485, 0.8102, 0.522, 0.2668, 0.4136, 0.479, -0.7743, 1.513e-07, 0.9686, 0.2485, -0.8102, 0.522, 0.2668, -0.4936, 0.3227, 0.8076, 1.513e-07, 0.9686, 0.2485, 0.4936, 0.3227, 0.8076, 0.8102, 0.522, 0.2668, 1.513e-07, 0.9686, 0.2485, -0.4936, 0.3227, 0.8076, 1.395e-05, 0.5451, 0.8384, 1.513e-07, 0.9686, 0.2485, 1.395e-05, 0.5451, 0.8384, 0.4936, 0.3227, 0.8076, 9.79e-06, 0.6133, -0.7899, -1.229e-06, -0.1352, -0.9908, -0.4136, 0.479, -0.7743, 9.79e-06, 0.6133, -0.7899, 0.4136, 0.479, -0.7743, -1.229e-06, -0.1352, -0.9908, -0.8102, 0.522, 0.2668, -0.7221, -0.1143, 0.6823, -0.4936, 0.3227, 0.8076, -0.8102, 0.522, 0.2668, -0.4136, 0.479, -0.7743, -0.5809, -0.5442, -0.6053, -0.8102, 0.522, 0.2668, -0.7649, -0.6356, 0.1049, -0.7221, -0.1143, 0.6823, -0.8102, 0.522, 0.2668, -0.5809, -0.5442, -0.6053, -0.8127, 0.04139, -0.5813, -0.8102, 0.522, 0.2668, -0.8127, 0.04139, -0.5813, -0.7649, -0.6356, 0.1049, -0.4136, 0.479, -0.7743, -1.229e-06, -0.1352, -0.9908, -0.5809, -0.5442, -0.6053, 0.8102, 0.522, 0.2668, 0.4936, 0.3227, 0.8076, 0.7221, -0.1143, 0.6823, 0.8102, 0.522, 0.2668, 0.5809, -0.5442, -0.6053, 0.4136, 0.479, -0.7743, 0.8102, 0.522, 0.2668, 0.7221, -0.1143, 0.6823, 0.7649, -0.6356, 0.1049, 0.8102, 0.522, 0.2668, 0.8126, 0.0414, -0.5813, 0.5809, -0.5442, -0.6053, 0.8102, 0.522, 0.2668, 0.7649, -0.6356, 0.1049, 0.8126, 0.0414, -0.5813, 0.4136, 0.479, -0.7743, 0.5809, -0.5442, -0.6053, -1.229e-06, -0.1352, -0.9908, 1.395e-05, 0.5451, 0.8384, -0.4936, 0.3227, 0.8076, 2.605e-06, 0.1687, 0.9857, 1.395e-05, 0.5451, 0.8384, 2.605e-06, 0.1687, 0.9857, 0.4936, 0.3227, 0.8076, 0.4936, 0.3227, 0.8076, 2.605e-06, 0.1687, 0.9857, 0.7221, -0.1143, 0.6823, -0.4936, 0.3227, 0.8076, -0.7221, -0.1143, 0.6823, 2.605e-06, 0.1687, 0.9857, -0.8127, 0.04139, -0.5813, -0.5809, -0.5442, -0.6053, -5.909e-06, 0.09357, -0.9956, -5.909e-06, 0.09357, -0.9956, 0.5809, -0.5442, -0.6053, 0.8126, 0.0414, -0.5813, -5.909e-06, 0.09357, -0.9956, -0.5809, -0.5442, -0.6053, -1.229e-06, -0.1352, -0.9908, -5.909e-06, 0.09357, -0.9956, -1.229e-06, -0.1352, -0.9908, 0.5809, -0.5442, -0.6053, -0.7649, -0.6356, 0.1049, -0.5783, -0.5332, 0.6175, -0.7221, -0.1143, 0.6823, -0.7649, -0.6356, 0.1049, 2.031e-06, -0.9965, 0.08384, -0.5783, -0.5332, 0.6175, -0.7649, -0.6356, 0.1049, -4.199e-07, -0.8472, -0.5312, 2.031e-06, -0.9965, 0.08384, -4.199e-07, -0.8472, -0.5312, 0.7649, -0.6356, 0.1049, 2.031e-06, -0.9965, 0.08384, 0.7221, -0.1143, 0.6823, 2.605e-06, 0.1687, 0.9857, -7.264e-07, -0.1085, 0.9941, 0.7221, -0.1143, 0.6823, 0.5783, -0.5332, 0.6175, 0.7649, -0.6356, 0.1049, 0.7221, -0.1143, 0.6823, -7.264e-07, -0.1085, 0.9941, 0.5783, -0.5332, 0.6175, -7.264e-07, -0.1085, 0.9941, -0.7221, -0.1143, 0.6823, -0.5783, -0.5332, 0.6175, -7.264e-07, -0.1085, 0.9941, -0.5783, -0.5332, 0.6175, 2.031e-06, -0.9965, 0.08384, -7.264e-07, -0.1085, 0.9941, 2.605e-06, 0.1687, 0.9857, -0.7221, -0.1143, 0.6823, -7.264e-07, -0.1085, 0.9941, 2.031e-06, -0.9965, 0.08384, 0.5783, -0.5332, 0.6175, 0.5783, -0.5332, 0.6175, 2.031e-06, -0.9965, 0.08384, 0.7649, -0.6356, 0.1049, 2.887e-07, 0.9131, -0.4078, -0.2096, 0.9776, 0.02093, 0.0, 0.9818, 0.1899, 2.887e-07, 0.9131, -0.4078, -0.8339, 0.4985, -0.237, -0.2096, 0.9776, 0.02093, 2.887e-07, 0.9131, -0.4078, 0.0, 0.9818, 0.1899, 0.2096, 0.9776, 0.02094, 2.887e-07, 0.9131, -0.4078, -0.2356, 0.5937, -0.7694, -0.8339, 0.4985, -0.237, 2.887e-07, 0.9131, -0.4078, 0.2096, 0.9776, 0.02094, 0.8339, 0.4985, -0.237, 2.887e-07, 0.9131, -0.4078, 1.01e-07, 0.1928, -0.9812, -0.2356, 0.5937, -0.7694, 2.887e-07, 0.9131, -0.4078, 0.8339, 0.4985, -0.237, 0.2356, 0.5938, -0.7694, 2.887e-07, 0.9131, -0.4078, 0.2356, 0.5938, -0.7694, 1.01e-07, 0.1928, -0.9812, -0.2096, 0.9776, 0.02093, -0.7864, 0.6058, 0.1206, 0.0, 0.9818, 0.1899, -0.2096, 0.9776, 0.02093, -0.8339, 0.4985, -0.237, -0.7864, 0.6058, 0.1206, 0.2096, 0.9776, 0.02094, 0.7864, 0.6058, 0.1206, 0.8339, 0.4985, -0.237, 0.2096, 0.9776, 0.02094, 0.0, 0.9818, 0.1899, 0.7864, 0.6058, 0.1206, -0.2356, 0.5937, -0.7694, 1.01e-07, 0.1928, -0.9812, -0.8438, 0.1341, -0.5197, -0.2356, 0.5937, -0.7694, -0.8438, 0.1341, -0.5197, -0.8339, 0.4985, -0.237, 0.2356, 0.5938, -0.7694, 0.8339, 0.4985, -0.237, 0.8438, 0.1341, -0.5197, 0.2356, 0.5938, -0.7694, 0.8438, 0.1341, -0.5197, 1.01e-07, 0.1928, -0.9812, -0.7864, 0.6058, 0.1206, -0.1879, 0.8681, 0.4593, 0.0, 0.9818, 0.1899, -0.7864, 0.6058, 0.1206, -0.8339, 0.4985, -0.237, -0.9957, 0.09281, 0.005623, -0.7864, 0.6058, 0.1206, -0.831, 0.3932, 0.3935, -0.1879, 0.8681, 0.4593, -0.7864, 0.6058, 0.1206, -0.9957, 0.09281, 0.005623, -0.831, 0.3932, 0.3935, -0.8339, 0.4985, -0.237, -0.8438, 0.1341, -0.5197, -0.9957, 0.09281, 0.005623, 0.7864, 0.6058, 0.1206, 0.9957, 0.09281, 0.005622, 0.8339, 0.4985, -0.237, 0.7864, 0.6058, 0.1206, 0.0, 0.9818, 0.1899, 0.1879, 0.8681, 0.4593, 0.7864, 0.6058, 0.1206, 0.831, 0.3932, 0.3935, 0.9957, 0.09281, 0.005622, 0.7864, 0.6058, 0.1206, 0.1879, 0.8681, 0.4593, 0.831, 0.3932, 0.3935, 0.8339, 0.4985, -0.237, 0.9957, 0.09281, 0.005622, 0.8438, 0.1341, -0.5197, 1.01e-07, 0.1928, -0.9812, -0.1345, -0.1334, -0.9819, -0.8438, 0.1341, -0.5197, 1.01e-07, 0.1928, -0.9812, 0.8438, 0.1341, -0.5197, 0.1345, -0.1334, -0.9819, 1.01e-07, 0.1928, -0.9812, -2.906e-06, -0.4854, -0.8743, -0.1345, -0.1334, -0.9819, 1.01e-07, 0.1928, -0.9812, 0.1345, -0.1334, -0.9819, -2.906e-06, -0.4854, -0.8743, -0.1879, 0.8681, 0.4593, -0.831, 0.3932, 0.3935, 1.714e-06, 0.7293, 0.6841, -0.1879, 0.8681, 0.4593, 1.714e-06, 0.7293, 0.6841, 0.0, 0.9818, 0.1899, 0.1879, 0.8681, 0.4593, 1.714e-06, 0.7293, 0.6841, 0.831, 0.3932, 0.3935, 0.1879, 0.8681, 0.4593, 0.0, 0.9818, 0.1899, 1.714e-06, 0.7293, 0.6841, -0.9957, 0.09281, 0.005623, -0.8438, 0.1341, -0.5197, -0.8229, -0.2821, -0.4931, -0.9957, 0.09281, 0.005623, -0.8676, -0.09917, 0.4872, -0.831, 0.3932, 0.3935, -0.9957, 0.09281, 0.005623, -0.8229, -0.2821, -0.4931, -0.8841, -0.4599, -0.08278, -0.9957, 0.09281, 0.005623, -0.8306, -0.5017, 0.2419, -0.8676, -0.09917, 0.4872, -0.1345, -0.1334, -0.9819, -2.906e-06, -0.4854, -0.8743, -0.8229, -0.2821, -0.4931, -0.1345, -0.1334, -0.9819, -0.8229, -0.2821, -0.4931, -0.8438, 0.1341, -0.5197, 0.9957, 0.09281, 0.005622, 0.8229, -0.2821, -0.4931, 0.8438, 0.1341, -0.5197, 0.9957, 0.09281, 0.005622, 0.831, 0.3932, 0.3935, 0.8676, -0.09916, 0.4872, 0.9957, 0.09281, 0.005622, 0.8841, -0.4599, -0.08279, 0.8229, -0.2821, -0.4931, 0.9957, 0.09281, 0.005622, 0.8676, -0.09916, 0.4872, 0.8306, -0.5017, 0.2419, 0.1345, -0.1334, -0.9819, 0.8229, -0.2821, -0.4931, -2.906e-06, -0.4854, -0.8743, 0.1345, -0.1334, -0.9819, 0.8438, 0.1341, -0.5197, 0.8229, -0.2821, -0.4931, 1.714e-06, 0.7293, 0.6841, -0.831, 0.3932, 0.3935, -0.185, 0.3279, 0.9264, 1.714e-06, 0.7293, 0.6841, 0.185, 0.3279, 0.9264, 0.831, 0.3932, 0.3935, 1.714e-06, 0.7293, 0.6841, -0.185, 0.3279, 0.9264, 2.362e-06, -0.191, 0.9816, 1.714e-06, 0.7293, 0.6841, 2.362e-06, -0.191, 0.9816, 0.185, 0.3279, 0.9264, 0.185, 0.3279, 0.9264, 0.8676, -0.09916, 0.4872, 0.831, 0.3932, 0.3935, 0.185, 0.3279, 0.9264, 2.362e-06, -0.191, 0.9816, 0.8676, -0.09916, 0.4872, -0.185, 0.3279, 0.9264, -0.831, 0.3932, 0.3935, -0.8676, -0.09917, 0.4872, -0.185, 0.3279, 0.9264, -0.8676, -0.09917, 0.4872, 2.362e-06, -0.191, 0.9816, -0.8841, -0.4599, -0.08278, -0.8229, -0.2821, -0.4931, -0.2149, -0.8156, -0.5373, -0.8841, -0.4599, -0.08278, -0.2149, -0.8156, -0.5373, -1.908e-06, -0.9592, -0.2828, -0.2149, -0.8156, -0.5373, -2.906e-06, -0.4854, -0.8743, -1.908e-06, -0.9592, -0.2828, -0.2149, -0.8156, -0.5373, -0.8229, -0.2821, -0.4931, -2.906e-06, -0.4854, -0.8743, -0.8306, -0.5017, 0.2419, -0.2071, -0.5258, 0.825, -0.8676, -0.09917, 0.4872, -0.8306, -0.5017, 0.2419, -5.867e-07, -0.8855, 0.4646, -0.2071, -0.5258, 0.825, -0.2071, -0.5258, 0.825, -5.867e-07, -0.8855, 0.4646, 2.362e-06, -0.191, 0.9816, -0.2071, -0.5258, 0.825, 2.362e-06, -0.191, 0.9816, -0.8676, -0.09917, 0.4872, 0.8841, -0.4599, -0.08279, 0.2149, -0.8156, -0.5373, 0.8229, -0.2821, -0.4931, 0.8841, -0.4599, -0.08279, -1.908e-06, -0.9592, -0.2828, 0.2149, -0.8156, -0.5373, 0.2149, -0.8156, -0.5373, -1.908e-06, -0.9592, -0.2828, -2.906e-06, -0.4854, -0.8743, 0.2149, -0.8156, -0.5373, -2.906e-06, -0.4854, -0.8743, 0.8229, -0.2821, -0.4931, 0.8306, -0.5017, 0.2419, 0.8676, -0.09916, 0.4872, 0.2071, -0.5258, 0.825, 0.8306, -0.5017, 0.2419, 0.2071, -0.5258, 0.825, -5.867e-07, -0.8855, 0.4646, 0.2071, -0.5258, 0.825, 2.362e-06, -0.191, 0.9816, -5.867e-07, -0.8855, 0.4646, 0.2071, -0.5258, 0.825, 0.8676, -0.09916, 0.4872, 2.362e-06, -0.191, 0.9816, 1.011e-08, -0.7818, -0.6235, -4.461e-06, -0.7819, -0.6234, -0.6281, -0.7024, -0.3349, 1.011e-08, -0.7818, -0.6235, 0.6281, -0.7024, -0.3349, -4.461e-06, -0.7819, -0.6234, 1.011e-08, -0.7818, -0.6235, -0.6281, -0.7024, -0.3349, 0.03267, -0.2783, -0.9599, 1.011e-08, -0.7818, -0.6235, -0.03268, -0.2783, -0.9599, 0.6281, -0.7024, -0.3349, 1.011e-08, -0.7818, -0.6235, 0.03267, -0.2783, -0.9599, -0.9423, 0.1885, -0.2767, 1.011e-08, -0.7818, -0.6235, 0.9423, 0.1885, -0.2767, -0.03268, -0.2783, -0.9599, 1.011e-08, -0.7818, -0.6235, -0.9423, 0.1885, -0.2767, 1.833e-05, -0.9699, 0.2434, 1.011e-08, -0.7818, -0.6235, 1.833e-05, -0.9699, 0.2434, 0.9423, 0.1885, -0.2767, -4.461e-06, -0.7819, -0.6234, 7.229e-08, -1.0, -0.006969, -0.6281, -0.7024, -0.3349, -4.461e-06, -0.7819, -0.6234, 0.6281, -0.7024, -0.3349, 7.229e-08, -1.0, -0.006969, 0.03267, -0.2783, -0.9599, 3.39e-06, 0.2372, -0.9714, -0.9423, 0.1885, -0.2767, 0.03267, -0.2783, -0.9599, -0.6281, -0.7024, -0.3349, -0.4705, -0.8238, -0.3164, 0.03267, -0.2783, -0.9599, -0.6173, 0.2912, -0.7309, 3.39e-06, 0.2372, -0.9714, 0.03267, -0.2783, -0.9599, -0.4705, -0.8238, -0.3164, -0.5823, 0.02408, -0.8126, 0.03267, -0.2783, -0.9599, -0.5823, 0.02408, -0.8126, -0.6173, 0.2912, -0.7309, -0.03268, -0.2783, -0.9599, 0.9423, 0.1885, -0.2767, 3.39e-06, 0.2372, -0.9714, -0.03268, -0.2783, -0.9599, 0.4705, -0.8238, -0.3164, 0.6281, -0.7024, -0.3349, -0.03268, -0.2783, -0.9599, 3.39e-06, 0.2372, -0.9714, 0.6173, 0.2912, -0.7309, -0.03268, -0.2783, -0.9599, 0.5823, 0.02415, -0.8126, 0.4705, -0.8238, -0.3164, -0.03268, -0.2783, -0.9599, 0.6173, 0.2912, -0.7309, 0.5823, 0.02415, -0.8126, 1.833e-05, -0.9699, 0.2434, -0.9423, 0.1885, -0.2767, -0.0002059, -0.879, -0.4769, 1.833e-05, -0.9699, 0.2434, -0.0002059, -0.879, -0.4769, 0.9423, 0.1885, -0.2767, 7.229e-08, -1.0, -0.006969, -0.3215, -0.7193, 0.6158, -0.6281, -0.7024, -0.3349, 7.229e-08, -1.0, -0.006969, 0.6281, -0.7024, -0.3349, 0.3215, -0.7193, 0.6158, 7.229e-08, -1.0, -0.006969, 0.3215, -0.7193, 0.6158, -0.3215, -0.7193, 0.6158, -0.4705, -0.8238, -0.3164, -0.8735, -0.486, 0.03045, -0.5823, 0.02408, -0.8126, -0.4705, -0.8238, -0.3164, -0.6281, -0.7024, -0.3349, -0.8735, -0.486, 0.03045, -0.8735, -0.486, 0.03045, -0.6173, 0.2912, -0.7309, -0.5823, 0.02408, -0.8126, -0.8735, -0.486, 0.03045, -0.6281, -0.7024, -0.3349, -0.3215, -0.7193, 0.6158, 3.39e-06, 0.2372, -0.9714, -1.329e-05, 0.2372, -0.9715, -0.9423, 0.1885, -0.2767, 3.39e-06, 0.2372, -0.9714, 0.9423, 0.1885, -0.2767, -1.329e-05, 0.2372, -0.9715, -1.329e-05, 0.2372, -0.9715, -0.0002059, -0.879, -0.4769, -0.9423, 0.1885, -0.2767, -1.329e-05, 0.2372, -0.9715, 0.9423, 0.1885, -0.2767, -0.0002059, -0.879, -0.4769, 0.4705, -0.8238, -0.3164, 0.5823, 0.02415, -0.8126, 0.8735, -0.486, 0.03045, 0.4705, -0.8238, -0.3164, 0.8735, -0.486, 0.03045, 0.6281, -0.7024, -0.3349, 0.8735, -0.486, 0.03045, 0.5823, 0.02415, -0.8126, 0.6173, 0.2912, -0.7309, 0.8735, -0.486, 0.03045, 0.3215, -0.7193, 0.6158, 0.6281, -0.7024, -0.3349, 0.662, 0.4638, 0.5888, 0.911, 0.3753, 0.1709, 0.3741, 0.923, 0.09011, 0.662, 0.4638, 0.5888, 0.8479, -0.2538, 0.4655, 0.911, 0.3753, 0.1709, 0.662, 0.4638, 0.5888, 0.3741, 0.923, 0.09011, -1.003e-07, 0.8171, 0.5765, 0.662, 0.4638, 0.5888, 0.7137, -0.1579, 0.6824, 0.8479, -0.2538, 0.4655, 0.662, 0.4638, 0.5888, -1.003e-07, 0.8171, 0.5765, -2.291e-06, 0.584, 0.8118, 0.662, 0.4638, 0.5888, -2.291e-06, 0.584, 0.8118, 0.7137, -0.1579, 0.6824, 0.911, 0.3753, 0.1709, 0.5598, 0.494, -0.6653, 0.3741, 0.923, 0.09011, 0.911, 0.3753, 0.1709, 0.8479, -0.2538, 0.4655, 0.9889, -0.08885, -0.1195, 0.911, 0.3753, 0.1709, 0.9889, -0.08885, -0.1195, 0.5598, 0.494, -0.6653, -1.003e-07, 0.8171, 0.5765, -0.662, 0.4638, 0.5888, -2.291e-06, 0.584, 0.8118, -1.003e-07, 0.8171, 0.5765, 0.3741, 0.923, 0.09011, -0.3741, 0.923, 0.09011, -1.003e-07, 0.8171, 0.5765, -0.3741, 0.923, 0.09011, -0.662, 0.4638, 0.5888, 0.7137, -0.1579, 0.6824, -2.291e-06, 0.584, 0.8118, -4.129e-06, -0.5655, 0.8248, 0.7137, -0.1579, 0.6824, -4.129e-06, -0.5655, 0.8248, 0.3538, -0.6657, 0.657, 0.8479, -0.2538, 0.4655, 0.7912, -0.4497, 0.4145, 0.9889, -0.08885, -0.1195, 0.5598, 0.494, -0.6653, 4.016e-08, 0.7861, -0.6181, 0.3741, 0.923, 0.09011, 0.5598, 0.494, -0.6653, 0.9889, -0.08885, -0.1195, 0.6173, 0.2912, -0.7309, 0.5598, 0.494, -0.6653, -5.227e-08, 0.3068, -0.9518, 4.016e-08, 0.7861, -0.6181, 0.5598, 0.494, -0.6653, 0.6173, 0.2912, -0.7309, -5.227e-08, 0.3068, -0.9518, 0.3741, 0.923, 0.09011, 4.016e-08, 0.7861, -0.6181, -0.3741, 0.923, 0.09011, -0.662, 0.4638, 0.5888, -0.7137, -0.1579, 0.6824, -2.291e-06, 0.584, 0.8118, -0.662, 0.4638, 0.5888, -0.3741, 0.923, 0.09011, -0.911, 0.3753, 0.171, -0.662, 0.4638, 0.5888, -0.8479, -0.2538, 0.4655, -0.7137, -0.1579, 0.6824, -0.662, 0.4638, 0.5888, -0.911, 0.3753, 0.171, -0.8479, -0.2538, 0.4655, -2.291e-06, 0.584, 0.8118, -0.7137, -0.1579, 0.6824, -4.129e-06, -0.5655, 0.8248, 0.3538, -0.6657, 0.657, -4.129e-06, -0.5655, 0.8248, -0.3538, -0.6657, 0.657, 0.3538, -0.6657, 0.657, -0.3538, -0.6657, 0.657, 0.3215, -0.7193, 0.6158, -4.129e-06, -0.5655, 0.8248, -0.7137, -0.1579, 0.6824, -0.3538, -0.6657, 0.657, 0.7912, -0.4497, 0.4145, 0.8735, -0.486, 0.03045, 0.9889, -0.08885, -0.1195, 0.7912, -0.4497, 0.4145, 0.3215, -0.7193, 0.6158, 0.8735, -0.486, 0.03045, 0.8735, -0.486, 0.03045, 0.6173, 0.2912, -0.7309, 0.9889, -0.08885, -0.1195, -5.227e-08, 0.3068, -0.9518, -0.5597, 0.494, -0.6653, 4.016e-08, 0.7861, -0.6181, -5.227e-08, 0.3068, -0.9518, 0.6173, 0.2912, -0.7309, 3.39e-06, 0.2372, -0.9714, -5.227e-08, 0.3068, -0.9518, -0.6173, 0.2912, -0.7309, -0.5597, 0.494, -0.6653, -5.227e-08, 0.3068, -0.9518, 3.39e-06, 0.2372, -0.9714, -0.6173, 0.2912, -0.7309, -0.3741, 0.923, 0.09011, -0.5597, 0.494, -0.6653, -0.911, 0.3753, 0.171, -0.3741, 0.923, 0.09011, 4.016e-08, 0.7861, -0.6181, -0.5597, 0.494, -0.6653, -0.8479, -0.2538, 0.4655, -0.911, 0.3753, 0.171, -0.9889, -0.08885, -0.1195, -0.8479, -0.2538, 0.4655, -0.9889, -0.08885, -0.1195, -0.7912, -0.4497, 0.4145, -0.5597, 0.494, -0.6653, -0.6173, 0.2912, -0.7309, -0.9889, -0.08885, -0.1195, -0.5597, 0.494, -0.6653, -0.9889, -0.08885, -0.1195, -0.911, 0.3753, 0.171, -0.3538, -0.6657, 0.657, -0.3215, -0.7193, 0.6158, 0.3215, -0.7193, 0.6158, -0.7912, -0.4497, 0.4145, -0.9889, -0.08885, -0.1195, -0.8735, -0.486, 0.03045, -0.7912, -0.4497, 0.4145, -0.8735, -0.486, 0.03045, -0.3215, -0.7193, 0.6158, -0.8735, -0.486, 0.03045, -0.9889, -0.08885, -0.1195, -0.6173, 0.2912, -0.7309, -0.4508, -0.4712, -0.7581, -4.199e-07, -0.8472, -0.5312, -0.7649, -0.6356, 0.1049, -0.4508, -0.4712, -0.7581, -5.909e-06, 0.09357, -0.9956, -4.199e-07, -0.8472, -0.5312, -0.4508, -0.4712, -0.7581, -0.7649, -0.6356, 0.1049, -0.8127, 0.04139, -0.5813, -0.4508, -0.4712, -0.7581, -0.8127, 0.04139, -0.5813, -5.909e-06, 0.09357, -0.9956, -4.199e-07, -0.8472, -0.5312, -5.909e-06, 0.09357, -0.9956, 0.4508, -0.4712, -0.7581, -4.199e-07, -0.8472, -0.5312, 0.4508, -0.4712, -0.7581, 0.7649, -0.6356, 0.1049, -5.909e-06, 0.09357, -0.9956, 0.8126, 0.0414, -0.5813, 0.4508, -0.4712, -0.7581, 0.4508, -0.4712, -0.7581, 0.8126, 0.0414, -0.5813, 0.7649, -0.6356, 0.1049, 0.9069, 2.77e-06, 0.4214, -8.709e-08, 1.0, -6.749e-07, -0.4214, 3.527e-06, 0.9069, 0.9069, 2.77e-06, 0.4214, 0.4214, 2.765e-06, -0.9069, -8.709e-08, 1.0, -6.749e-07, 0.9069, 2.77e-06, 0.4214, -0.4214, 3.527e-06, 0.9069, 1.846e-07, -1.0, -0.006321, 0.9069, 2.77e-06, 0.4214, 1.846e-07, -1.0, -0.006321, 0.4214, 2.765e-06, -0.9069, -8.709e-08, 1.0, -6.749e-07, -0.9069, 2.902e-06, -0.4214, -0.4214, 3.527e-06, 0.9069, -8.709e-08, 1.0, -6.749e-07, 0.4214, 2.765e-06, -0.9069, -0.9069, 2.902e-06, -0.4214, -0.9069, 2.902e-06, -0.4214, 1.846e-07, -1.0, -0.006321, -0.4214, 3.527e-06, 0.9069, -0.9069, 2.902e-06, -0.4214, 0.4214, 2.765e-06, -0.9069, 1.846e-07, -1.0, -0.006321, -0.9069, 2.77e-06, 0.4214, 0.4214, 3.418e-06, 0.9069, 1.089e-07, 1.0, -6.749e-07, -0.9069, 2.77e-06, 0.4214, 1.462e-07, -1.0, -0.006321, 0.4214, 3.418e-06, 0.9069, -0.9069, 2.77e-06, 0.4214, 1.089e-07, 1.0, -6.749e-07, -0.4214, 2.787e-06, -0.9069, -0.9069, 2.77e-06, 0.4214, -0.4214, 2.787e-06, -0.9069, 1.462e-07, -1.0, -0.006321, 0.4214, 3.418e-06, 0.9069, 0.9069, 2.803e-06, -0.4214, 1.089e-07, 1.0, -6.749e-07, 0.4214, 3.418e-06, 0.9069, 1.462e-07, -1.0, -0.006321, 0.9069, 2.803e-06, -0.4214, 0.9069, 2.803e-06, -0.4214, -0.4214, 2.787e-06, -0.9069, 1.089e-07, 1.0, -6.749e-07, 0.9069, 2.803e-06, -0.4214, 1.462e-07, -1.0, -0.006321, -0.4214, 2.787e-06, -0.9069, -0.3538, -0.6657, 0.657, -0.7912, -0.4497, 0.4145, -0.3215, -0.7193, 0.6158, 0.7912, -0.4497, 0.4145, 0.3538, -0.6657, 0.657, 0.3215, -0.7193, 0.6158, 0.3538, -0.6657, 0.657, 0.7912, -0.4497, 0.4145, 0.8479, -0.2538, 0.4655, 0.8479, -0.2538, 0.4655, 0.7137, -0.1579, 0.6824, 0.3538, -0.6657, 0.657, -0.8479, -0.2538, 0.4655, -0.7912, -0.4497, 0.4145, -0.3538, -0.6657, 0.657, -0.8479, -0.2538, 0.4655, -0.3538, -0.6657, 0.657, -0.7137, -0.1579, 0.6824])] * 3)])
arm_tunbeaa_skeleton = bpy.data.armatures.new('TUNBEAA_skeleton')  # bones are not reproduced

# ---- objects
ob_sun = bpy.data.objects.new('Sun', light_sun)
ob_tunbeaa_skeleton = bpy.data.objects.new('TUNBEAA_skeleton', arm_tunbeaa_skeleton)
ob_tunbeaa = bpy.data.objects.new('TUNBEAA', me_tunbeaa)
ob_camera = bpy.data.objects.new('Camera', cam_camera)

# ---- transforms, parenting, visibility, modifiers, constraints
ob_sun.location = (-0.2567, -0.4105, -0.09083)
ob_sun.color = (0.8, 0.8, 0.8, 1.0)
ob_sun.hide_select = True
ob_sun.lineart.crease_threshold = 0.0
ob_tunbeaa_skeleton.location = (0.0, 0.0, 0.0)
ob_tunbeaa_skeleton.show_in_front = True
ob_tunbeaa.parent = ob_tunbeaa_skeleton
ob_tunbeaa.location = (0.0, 0.0, 0.0)
_vg = ob_tunbeaa.vertex_groups.new(name='ROOT')
_vg = ob_tunbeaa.vertex_groups.new(name='BODY')
for _i, _w in zip([0, 1, 4, 5, 6, 7, 8, 9, 10, 11, 12, 13, 14, 15, 16, 17, 18, 19, 20, 21, 22, 23, 24, 25, 26, 27, 28, 29, 30, 31, 32, 33, 34, 35, 36, 37, 38, 39, 40, 41, 42, 43, 44, 45, 46, 47, 48, 49, 50, 51, 52, 53, 54, 55, 56, 57, 58, 59, 60, 61, 62, 63, 64], [0.8, 0.5, 0.8, 0.8, 1.0, 1.0, 1.0, 0.8, 1.0, 0.8, 0.8, 0.8, 1.0, 0.8, 0.8, 0.8, 1.0, 0.8, 1.0, 1.0, 0.5, 1.0, 1.0, 0.5, 0.5, 0.8, 0.5, 0.5, 0.5, 0.5, 0.5, 0.5, 0.8, 0.8, 0.5, 0.5, 0.8, 0.8, 0.95, 0.8, 0.8, 0.95, 0.5, 0.5, 0.5, 0.95, 0.5, 0.95, 0.8, 1.0, 0.5, 0.95, 0.8, 1.0, 0.8, 0.8, 0.95, 0.8, 0.8, 0.9, 1.0, 0.8, 0.9]): _vg.add([_i], _w, 'REPLACE')
_vg = ob_tunbeaa.vertex_groups.new(name='ARM')
for _i, _w in zip([12, 13, 16, 17, 19, 22, 111, 112], [0.2, 0.2, 0.2, 0.2, 0.2, 0.5, 1.0, 1.0]): _vg.add([_i], _w, 'REPLACE')
_vg = ob_tunbeaa.vertex_groups.new(name='HEAD')
_vg.add([65, 66, 67, 68, 69, 70, 71, 72, 73, 74, 75, 76, 77, 78, 79, 80, 81, 82, 83, 84, 85, 86, 87, 88, 89, 90, 91, 92, 93, 94, 95, 96, 97, 98, 99, 100, 101, 102, 103, 104, 105, 106, 107, 108, 109, 110], 1.0, 'REPLACE')
_vg = ob_tunbeaa.vertex_groups.new(name='EAR')
_vg.add([113, 114, 115, 116, 117, 118, 119, 120, 121, 122, 123, 124], 1.0, 'REPLACE')
_vg = ob_tunbeaa.vertex_groups.new(name='LEG')
for _i, _w in zip([0, 1, 2, 3, 4, 5, 9, 11, 15, 25, 26, 27, 28, 29, 30, 31, 32, 33, 34, 35, 36, 37, 39, 41, 44, 45, 46, 48, 50, 52, 54, 59, 60, 63], [0.2, 0.5, 1.0, 1.0, 0.2, 0.2, 0.2, 0.2, 0.2, 0.5, 0.5, 0.2, 0.5, 0.5, 0.5, 0.5, 0.5, 0.5, 0.2, 0.2, 0.5, 0.5, 0.2, 0.2, 0.5, 0.5, 0.5, 0.5, 0.2, 0.5, 0.2, 0.2, 0.2, 0.2]): _vg.add([_i], _w, 'REPLACE')
_vg = ob_tunbeaa.vertex_groups.new(name='TAIL')
for _i, _w in zip([38, 40, 42, 43, 47, 49, 53, 56, 57, 58, 61, 64], [0.2, 0.05, 0.2, 0.05, 0.05, 0.05, 0.05, 0.2, 0.2, 0.05, 0.1, 0.1]): _vg.add([_i], _w, 'REPLACE')
_m = ob_tunbeaa.modifiers.new('Armature', 'ARMATURE')
_m.object = ob_tunbeaa_skeleton
ob_camera.location = (-1.406, -2.433, 0.5873)
ob_camera.rotation_euler = (1.529, 0.0001237, -0.5618)
ob_camera.scale = (1.0, 1.0, 1.0)
ob_camera.lineart.crease_threshold = 0.0

# ---- collection membership
scene.collection.objects.link(ob_sun)
scene.collection.objects.link(ob_tunbeaa_skeleton)
scene.collection.objects.link(ob_tunbeaa)
col_don_t_render_me.objects.link(ob_camera)
def _layer_coll(name, lc=None):
    lc = lc or bpy.context.view_layer.layer_collection
    for c in lc.children:
        if c.name == name: return c
        r = _layer_coll(name, c)
        if r: return r
_layer_coll("Don't Render Me").exclude = True

# ---- scene / render settings (as saved in the file)
scene.camera = ob_camera
scene.frame_start = 1; scene.frame_end = 144; scene.frame_set(0)
scene.render.engine = 'BLENDER_EEVEE_NEXT'
scene.render.image_settings.compression = 30
scene.render.resolution_x = 600
scene.render.resolution_y = 600
scene.render.fps = 30
scene.render.filter_size = 0.01
scene.render.film_transparent = True
scene.cycles.samples = 64
scene.cycles.sampling_pattern = 'TABULATED_SOBOL'
scene.cycles.use_adaptive_sampling = False
scene.cycles.use_light_tree = False
scene.cycles.caustics_reflective = False
scene.cycles.caustics_refractive = False
scene.cycles.max_bounces = 1
scene.cycles.diffuse_bounces = 1
scene.cycles.glossy_bounces = 1
scene.cycles.transmission_bounces = 1
scene.cycles.transparent_max_bounces = 1
scene.cycles.filter_width = 0.01
scene.eevee.taa_render_samples = 32
scene.eevee.use_taa_reprojection = False
scene.view_settings.view_transform = 'Standard'
bpy.context.view_layer.update()
